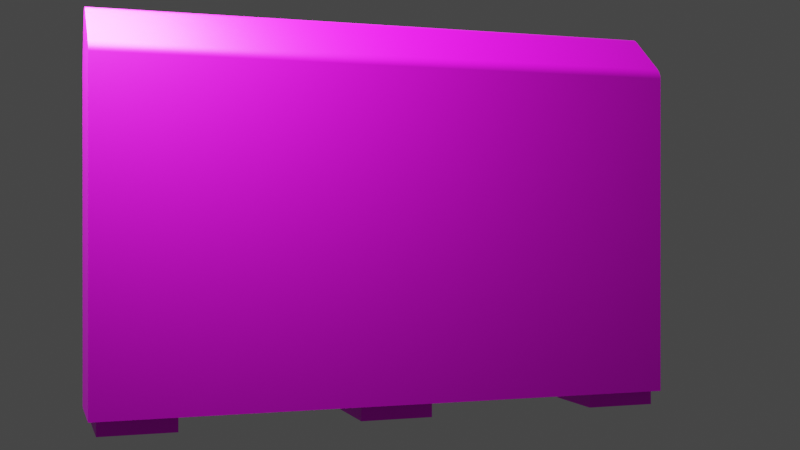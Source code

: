 # Source: door_wall_2m.blend  (saved by Blender 3.5.10; exported with 4.5.12 LTS)
import bpy
from mathutils import Matrix  # noqa: F401  (used for matrix-valued properties, if any)

bpy.ops.wm.read_factory_settings(use_empty=True)
scene = bpy.context.scene
scene.name = 'Scene'

# ---- images (referenced by path relative to the original .blend; pixels are not part of the script)
import os
ASSET_DIR = os.environ.get("B2B_ASSET_DIR", "")  # directory of the original .blend (textures are referenced by path, not embedded)
HERE = os.path.dirname(os.path.abspath(__file__))  # packed textures are extracted next to this script under _unpacked/

def load_image(name, relpath, width, height, colorspace="sRGB"):
    """Load a texture the original file referenced (path relative to the .blend, or extracted next to this script)."""
    p = next((c for c in (os.path.join(HERE, relpath), os.path.join(ASSET_DIR, relpath)) if relpath and os.path.exists(c)), "")
    if p:
        img = bpy.data.images.load(p, check_existing=True)
        img.name = name
    else:  # same state as the original file: an image datablock whose file is absent (Cycles renders it pink)
        img = bpy.data.images.new(name, width, height)
        img.source = "FILE"
        img.filepath = "//" + (relpath or name)
    img.colorspace_settings.name = colorspace
    return img
img_door_psd = load_image('door.psd', 'door.psd', 1024, 1024, 'sRGB')

# ---- materials (node trees are filled in below, after node groups)
mat_material = bpy.data.materials.new('Material')

# ---- node groups
ng_auto_smooth = bpy.data.node_groups.new('Auto Smooth', 'GeometryNodeTree')
_s = ng_auto_smooth.interface.new_socket(name='Geometry', in_out='OUTPUT', socket_type='NodeSocketGeometry')
_s = ng_auto_smooth.interface.new_socket(name='Geometry', in_out='INPUT', socket_type='NodeSocketGeometry')
_s = ng_auto_smooth.interface.new_socket(name='Angle', in_out='INPUT', socket_type='NodeSocketFloat')
_s.subtype = 'ANGLE'
_s.min_value = 0.0
_s.max_value = 3.142
ng_auto_smooth.is_modifier = True
_N = ng_auto_smooth.nodes; _L = ng_auto_smooth.links
n0 = _N.new('NodeGroupOutput'); n0.name = 'Group Output'; n0.location = (480, -100)
n1 = _N.new('NodeGroupInput'); n1.name = 'Group Input'; n1.location = (-420, -300)
n2 = _N.new('NodeGroupInput'); n2.name = 'Group Input.001'; n2.location = (-60, -100)
n3 = _N.new('GeometryNodeSetShadeSmooth'); n3.name = 'Set Shade Smooth'; n3.location = (120, -100)
n3.domain = 'EDGE'
n4 = _N.new('GeometryNodeSetShadeSmooth'); n4.name = 'Set Shade Smooth.001'; n4.location = (300, -100)
n5 = _N.new('GeometryNodeInputMeshEdgeAngle'); n5.name = 'Edge Angle'; n5.location = (-420, -220)
n6 = _N.new('GeometryNodeInputEdgeSmooth'); n6.name = 'Is Edge Smooth'; n6.location = (-60, -160)
n7 = _N.new('GeometryNodeInputShadeSmooth'); n7.name = 'Is Face Smooth'; n7.location = (-240, -340)
n8 = _N.new('FunctionNodeBooleanMath'); n8.name = 'Boolean Math'; n8.location = (-60, -220)
n9 = _N.new('FunctionNodeCompare'); n9.name = 'Compare'; n9.location = (-240, -180)
n9.operation = 'LESS_EQUAL'
_L.new(n5.outputs[0], n9.inputs[0])
_L.new(n4.outputs[0], n0.inputs[0])
_L.new(n1.outputs[1], n9.inputs[1])
_L.new(n9.outputs[0], n8.inputs[0])
_L.new(n7.outputs[0], n8.inputs[1])
_L.new(n2.outputs[0], n3.inputs[0])
_L.new(n6.outputs[0], n3.inputs[1])
_L.new(n3.outputs[0], n4.inputs[0])
_L.new(n8.outputs[0], n3.inputs[2])
n0.is_active_output = True

# ---- material node trees
mat_material.use_nodes = True; mat_material.node_tree.nodes.clear()
_N = mat_material.node_tree.nodes; _L = mat_material.node_tree.links
n0 = _N.new('ShaderNodeBsdfPrincipled'); n0.name = 'Principled BSDF'; n0.location = (10, 300)
n0.distribution = 'GGX'
n0.subsurface_method = 'RANDOM_WALK_SKIN'
n0.inputs[1].default_value = 0.3
n0.inputs[3].default_value = 1.45
n0.inputs[27].default_value = (0.0, 0.0, 0.0, 1.0)
n0.inputs[28].default_value = 1.0
n1 = _N.new('ShaderNodeOutputMaterial'); n1.name = 'Material Output'; n1.location = (300, 300)
n2 = _N.new('ShaderNodeTexImage'); n2.name = 'Image Texture'; n2.location = (-280, 280)
n2.image = img_door_psd
_L.new(n0.outputs[0], n1.inputs[0])
_L.new(n2.outputs[0], n0.inputs[0])
n1.is_active_output = True

# ---- world
world_world = bpy.data.worlds.new('World'); scene.world = world_world
world_world.use_nodes = True; world_world.node_tree.nodes.clear()
_N = world_world.node_tree.nodes; _L = world_world.node_tree.links
n0 = _N.new('ShaderNodeOutputWorld'); n0.name = 'World Output'; n0.location = (300, 300)
n1 = _N.new('ShaderNodeBackground'); n1.name = 'Background'; n1.location = (10, 300)
n1.inputs[0].default_value = (0.05088, 0.05088, 0.05088, 1.0)
_L.new(n1.outputs[0], n0.inputs[0])
n0.is_active_output = True
world_world.color = (0.05088, 0.05088, 0.05088)
world_world.use_sun_shadow = False
world_world.sun_shadow_jitter_overblur = 0.0

# ---- cameras
cam_camera = bpy.data.cameras.new('Camera')

# ---- lights
light_area = bpy.data.lights.new('Area', 'AREA')
light_area.transmission_factor = 0.0
light_area.energy = 157.1
light_area.shadow_maximum_resolution = 0.006
light_area.use_absolute_resolution = True
light_area.size = 1.0
light_area.size_y = 1.0

# ---- meshes
me_cube_007 = bpy.data.meshes.new('Cube.007')
me_cube_007.from_pydata([(-0.125, -0.125, 0.0), (-0.125, -0.125, 0.05), (-0.125, 0.125, 0.0), (-0.125, 0.125, 0.05), (0.125, -0.125, 0.0), (0.125, -0.125, 0.05), (0.125, 0.125, 0.0), (0.125, 0.125, 0.05)], [], [(0, 1, 3, 2), (2, 3, 7, 6), (6, 7, 5, 4), (4, 5, 1, 0), (2, 6, 4, 0)])
me_cube_007.polygons.foreach_set('use_smooth', [True] * 5)
_uv = me_cube_007.uv_layers.new(name='UVMap')
_uv.uv.foreach_set('vector', [0.873, 0.6155, 0.873, 0.6198, 0.8675, 0.6198, 0.8675, 0.6155, 0.8723, 0.617, 0.8723, 0.6224, 0.8655, 0.6224, 0.8655, 0.617, 0.8713, 0.6153, 0.8713, 0.6217, 0.8633, 0.6217, 0.8633, 0.6153, 0.8726, 0.6136, 0.8726, 0.6202, 0.8643, 0.6202, 0.8643, 0.6136, 0.8641, 0.6113, 0.8708, 0.6113, 0.8708, 0.6219, 0.8641, 0.6219])
me_cube_007.materials.append(mat_material)
me_cube_007.update()
me_cube_008 = bpy.data.meshes.new('Cube.008')
me_cube_008.from_pydata([(-0.125, -0.125, 0.0), (-0.125, -0.125, 0.05), (-0.125, 0.125, 0.0), (-0.125, 0.125, 0.05), (0.125, -0.125, 0.0), (0.125, -0.125, 0.05), (0.125, 0.125, 0.0), (0.125, 0.125, 0.05)], [], [(0, 1, 3, 2), (2, 3, 7, 6), (6, 7, 5, 4), (4, 5, 1, 0), (2, 6, 4, 0)])
me_cube_008.polygons.foreach_set('use_smooth', [True] * 5)
_uv = me_cube_008.uv_layers.new(name='UVMap')
_uv.uv.foreach_set('vector', [0.8687, 0.6152, 0.8687, 0.6208, 0.8616, 0.6208, 0.8616, 0.6152, 0.8723, 0.6138, 0.8723, 0.6185, 0.8664, 0.6185, 0.8664, 0.6138, 0.8704, 0.6159, 0.8704, 0.621, 0.864, 0.621, 0.864, 0.6159, 0.8729, 0.6134, 0.8729, 0.6194, 0.8655, 0.6194, 0.8655, 0.6134, 0.8641, 0.6113, 0.8708, 0.6113, 0.8708, 0.6219, 0.8641, 0.6219])
me_cube_008.materials.append(mat_material)
me_cube_008.update()
me_cube_011 = bpy.data.meshes.new('Cube.011')
me_cube_011.from_pydata([(-0.125, -0.125, 0.0), (-0.125, -0.125, 0.05), (-0.125, 0.125, 0.0), (-0.125, 0.125, 0.05), (0.125, -0.125, 0.0), (0.125, -0.125, 0.05), (0.125, 0.125, 0.0), (0.125, 0.125, 0.05)], [], [(0, 1, 3, 2), (2, 3, 7, 6), (6, 7, 5, 4), (4, 5, 1, 0), (2, 6, 4, 0)])
me_cube_011.polygons.foreach_set('use_smooth', [True] * 5)
_uv = me_cube_011.uv_layers.new(name='UVMap')
_uv.uv.foreach_set('vector', [0.8728, 0.6153, 0.8728, 0.6215, 0.865, 0.6215, 0.865, 0.6153, 0.8727, 0.6162, 0.8727, 0.6211, 0.8666, 0.6211, 0.8666, 0.6162, 0.868, 0.6145, 0.868, 0.619, 0.8623, 0.619, 0.8623, 0.6145, 0.8682, 0.6172, 0.8682, 0.6225, 0.8616, 0.6225, 0.8616, 0.6172, 0.8641, 0.6113, 0.8708, 0.6113, 0.8708, 0.6219, 0.8641, 0.6219])
me_cube_011.materials.append(mat_material)
me_cube_011.update()
me_cube_003 = bpy.data.meshes.new('Cube.003')
me_cube_003.from_pydata([(-0.3, 0.0, 0.0), (-0.3, -3.032e-14, 1.1), (-0.3, 1.6, 0.0), (-0.3, 1.6, 1.1), (0.0, 0.0, 0.0), (0.0, 1.6, 0.0), (-0.2, 0.0, 1.3), (-0.2, 1.6, 1.3), (-0.1659, 1.6, 1.288), (-0.1931, 1.6, 1.299), (-0.1856, 1.6, 1.298), (-0.178, 1.6, 1.295), (-0.1713, 1.6, 1.292), (-0.1659, 0.0, 1.288), (-0.1713, 0.0, 1.292), (-0.178, 0.0, 1.295), (-0.1856, 0.0, 1.298), (-0.1931, 0.0, 1.299), (-0.2285, 1.6, 1.281), (-0.2249, 1.6, 1.287), (-0.2197, 1.6, 1.292), (-0.2134, 1.6, 1.296), (-0.2066, 1.6, 1.299), (-0.2285, 0.0, 1.281), (-0.2066, 0.0, 1.299), (-0.2134, 0.0, 1.296), (-0.2197, 0.0, 1.292), (-0.2249, 0.0, 1.287), (-0.01874, 0.0, 1.166), (-0.001427, 0.0, 1.139), (-0.005489, 0.0, 1.149), (-0.01157, 0.0, 1.158), (-0.01874, 1.6, 1.166), (-0.01157, 1.6, 1.158), (-0.005489, 1.6, 1.149), (-0.001427, 1.6, 1.139), (-0.2915, 1.6, 1.139), (-0.2994, 1.6, 1.109), (-0.2975, 1.6, 1.12), (-0.2947, 1.6, 1.13), (-0.2915, 0.0, 1.139), (-0.2947, -6.923e-15, 1.13), (-0.2975, -2.664e-14, 1.12), (-0.2994, -5.614e-14, 1.109), (5.821e-10, 1.6, 1.13), (-4.657e-10, 0.0, 1.13)], [], [(0, 1, 3, 2), (2, 5, 4, 0), (36, 40, 23, 18), (7, 6, 17, 9), (9, 17, 16, 10), (10, 16, 15, 11), (11, 15, 14, 12), (12, 14, 13, 8), (18, 23, 27, 19), (19, 27, 26, 20), (20, 26, 25, 21), (21, 25, 24, 22), (22, 24, 6, 7), (32, 28, 31, 33), (33, 31, 30, 34), (34, 30, 29, 35), (3, 1, 43, 37), (37, 43, 42, 38), (38, 42, 41, 39), (39, 41, 40, 36), (0, 4, 45, 29, 30, 31, 28, 13, 14, 15, 16, 17, 6, 24, 25, 26, 27, 23, 40, 41, 42, 43, 1), (34, 35, 44, 5, 2, 3, 37, 38, 39, 36, 18, 19, 20, 21, 22, 7, 9, 10, 11, 12, 8, 32, 33), (35, 29, 45, 44), (8, 13, 28, 32), (44, 45, 4, 5)])
me_cube_003.polygons.foreach_set('use_smooth', [True] * 25)
_uv = me_cube_003.uv_layers.new(name='UVMap')
_uv.uv.foreach_set('vector', [0.847, 0.5997, 0.8556, 0.5997, 0.8556, 0.6079, 0.847, 0.6079, 0.8471, 0.5997, 0.8556, 0.5997, 0.8556, 0.6079, 0.8471, 0.6079, 0.0001215, 0.5004, 0.9999, 0.5004, 0.9999, 0.5973, 0.0001216, 0.5973, 0.8556, 0.5997, 0.8556, 0.6079, 0.8539, 0.6079, 0.8539, 0.5997, 0.8539, 0.5997, 0.8539, 0.6079, 0.8521, 0.6079, 0.8521, 0.5997, 0.8521, 0.5997, 0.8521, 0.6079, 0.8496, 0.6079, 0.8496, 0.5997, 0.8496, 0.5997, 0.8496, 0.6079, 0.8483, 0.6079, 0.8483, 0.5997, 0.8483, 0.5997, 0.8483, 0.6079, 0.8471, 0.6079, 0.8471, 0.5997, 0.8471, 0.6079, 0.8471, 0.5997, 0.848, 0.5997, 0.8481, 0.6079, 0.8481, 0.6079, 0.848, 0.5997, 0.849, 0.5997, 0.8491, 0.6079, 0.8491, 0.6079, 0.849, 0.5997, 0.8519, 0.5997, 0.8517, 0.6079, 0.8517, 0.6079, 0.8519, 0.5997, 0.8538, 0.5997, 0.8537, 0.6079, 0.8537, 0.6079, 0.8538, 0.5997, 0.8556, 0.5997, 0.8556, 0.6079, 0.8556, 0.5997, 0.8556, 0.6079, 0.8553, 0.6079, 0.8553, 0.5997, 0.8553, 0.5997, 0.8553, 0.6079, 0.8549, 0.6079, 0.8549, 0.5997, 0.8549, 0.5997, 0.8549, 0.6079, 0.8531, 0.6079, 0.8531, 0.5997, 0.8471, 0.6079, 0.8471, 0.5997, 0.85, 0.5997, 0.85, 0.6079, 0.85, 0.6079, 0.85, 0.5997, 0.8535, 0.5997, 0.8534, 0.6079, 0.8534, 0.6079, 0.8535, 0.5997, 0.8547, 0.5997, 0.8546, 0.6079, 0.8546, 0.6079, 0.8547, 0.5997, 0.8556, 0.5997, 0.8556, 0.6079, 0.8471, 0.6079, 0.8556, 0.6079, 0.8557, 0.6007, 0.8557, 0.6005, 0.8549, 0.6079, 0.8553, 0.6079, 0.8556, 0.6079, 0.8556, 0.6066, 0.8483, 0.6079, 0.8496, 0.6079, 0.8521, 0.6079, 0.8539, 0.6079, 0.8556, 0.6079, 0.8538, 0.5997, 0.8519, 0.5997, 0.849, 0.5997, 0.848, 0.5997, 0.8471, 0.5997, 0.9999, 0.5004, 0.8547, 0.5997, 0.8535, 0.5997, 0.85, 0.5997, 0.8471, 0.5997, 0.8549, 0.5997, 0.845, 0.6013, 0.8452, 0.6012, 0.8556, 0.5997, 0.847, 0.6079, 0.8471, 0.6079, 0.85, 0.6079, 0.8534, 0.6079, 0.8546, 0.6079, 0.0001215, 0.5004, 0.8471, 0.6079, 0.8481, 0.6079, 0.8491, 0.6079, 0.8517, 0.6079, 0.8537, 0.6079, 0.8556, 0.5997, 0.8539, 0.5997, 0.8521, 0.5997, 0.8496, 0.5997, 0.8483, 0.5997, 0.8471, 0.6079, 0.8556, 0.5997, 0.8553, 0.5997, 0.8531, 0.5997, 0.8531, 0.6079, 0.8532, 0.6079, 0.8532, 0.5997, 0.8471, 0.6079, 0.8556, 0.6066, 0.8556, 0.6079, 0.8556, 0.5997, 0.8532, 0.5997, 0.8532, 0.6079, 0.8556, 0.6079, 0.8556, 0.5997])
me_cube_003.materials.append(mat_material)
me_cube_003.update()

# ---- objects
ob_base_1 = bpy.data.objects.new('base_1', me_cube_007)
ob_base_2 = bpy.data.objects.new('base_2', me_cube_008)
ob_base_3 = bpy.data.objects.new('base_3', me_cube_011)
ob_body = bpy.data.objects.new('body', me_cube_003)
ob_area = bpy.data.objects.new('Area', light_area)
ob_camera = bpy.data.objects.new('Camera', cam_camera)

# ---- transforms, parenting, visibility, modifiers, constraints
ob_base_1.location = (-0.15, 0.15, 0.0)
_m = ob_base_1.modifiers.new('Auto Smooth', 'NODES')
_m.node_group = ng_auto_smooth
_gi = [s.identifier for s in ng_auto_smooth.interface.items_tree if s.item_type == 'SOCKET' and s.in_out == 'INPUT']
_m[_gi[1]] = 0.5236  # Angle
ob_base_2.location = (-0.15, 1.0, 0.0)
_m = ob_base_2.modifiers.new('Auto Smooth', 'NODES')
_m.node_group = ng_auto_smooth
_gi = [s.identifier for s in ng_auto_smooth.interface.items_tree if s.item_type == 'SOCKET' and s.in_out == 'INPUT']
_m[_gi[1]] = 0.5236  # Angle
ob_base_3.location = (-0.15, 1.85, 0.0)
_m = ob_base_3.modifiers.new('Auto Smooth', 'NODES')
_m.node_group = ng_auto_smooth
_gi = [s.identifier for s in ng_auto_smooth.interface.items_tree if s.item_type == 'SOCKET' and s.in_out == 'INPUT']
_m[_gi[1]] = 0.5236  # Angle
ob_body.location = (0.0, 0.0, 0.05)
ob_body.scale = (1.0, 1.25, 1.0)
_m = ob_body.modifiers.new('Auto Smooth', 'NODES')
_m.node_group = ng_auto_smooth
_gi = [s.identifier for s in ng_auto_smooth.interface.items_tree if s.item_type == 'SOCKET' and s.in_out == 'INPUT']
_m[_gi[1]] = 0.5236  # Angle
ob_area.location = (0.0, 0.0, 2.0)
ob_area.rotation_euler = (0.7854, 0.0, 0.0)
ob_camera.location = (3.5, -0.2, 0.65)
ob_camera.rotation_euler = (1.571, -0.0, 1.24)

# ---- collection membership
scene.collection.objects.link(ob_base_1)
scene.collection.objects.link(ob_base_2)
scene.collection.objects.link(ob_base_3)
scene.collection.objects.link(ob_body)
scene.collection.objects.link(ob_area)
scene.collection.objects.link(ob_camera)

# ---- scene / render settings (as saved in the file)
scene.camera = ob_camera
scene.frame_start = 1; scene.frame_end = 250; scene.frame_set(83)
scene.render.engine = 'CYCLES'
scene.render.film_transparent = True
scene.cycles.sampling_pattern = 'TABULATED_SOBOL'
scene.cycles.use_light_tree = False
scene.view_settings.view_transform = 'Filmic'
bpy.context.view_layer.update()
